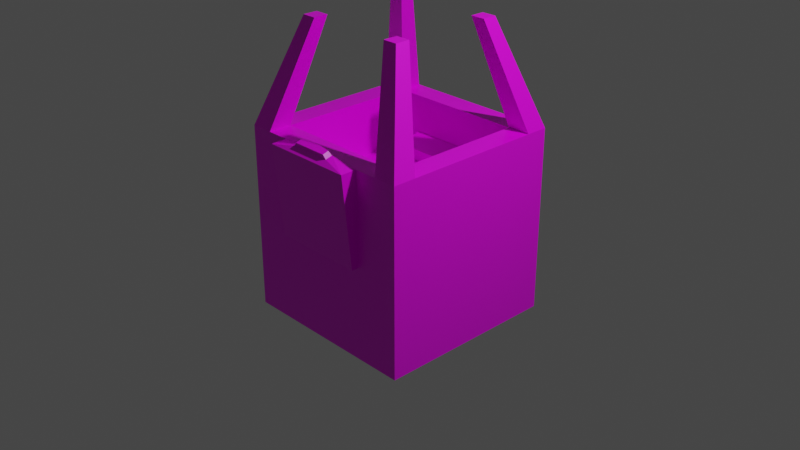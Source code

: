 # Source: sink.blend  (saved by Blender 2.82.7; exported with 4.5.12 LTS)
import bpy
from mathutils import Matrix  # noqa: F401  (used for matrix-valued properties, if any)

bpy.ops.wm.read_factory_settings(use_empty=True)
scene = bpy.context.scene
scene.name = 'Scene'

# ---- collections
col_collection = bpy.data.collections.new('Collection'); scene.collection.children.link(col_collection)

# ---- images (referenced by path relative to the original .blend; pixels are not part of the script)
import os
ASSET_DIR = os.environ.get("B2B_ASSET_DIR", "")  # directory of the original .blend (textures are referenced by path, not embedded)
HERE = os.path.dirname(os.path.abspath(__file__))  # packed textures are extracted next to this script under _unpacked/

def load_image(name, relpath, width, height, colorspace="sRGB"):
    """Load a texture the original file referenced (path relative to the .blend, or extracted next to this script)."""
    p = next((c for c in (os.path.join(HERE, relpath), os.path.join(ASSET_DIR, relpath)) if relpath and os.path.exists(c)), "")
    if p:
        img = bpy.data.images.load(p, check_existing=True)
        img.name = name
    else:  # same state as the original file: an image datablock whose file is absent (Cycles renders it pink)
        img = bpy.data.images.new(name, width, height)
        img.source = "FILE"
        img.filepath = "//" + (relpath or name)
    img.colorspace_settings.name = colorspace
    return img
img_rusted_drain_jpg = load_image('rusted_drain.jpg', 'rusted_drain.jpg', 1024, 1024, 'sRGB')

# ---- materials (node trees are filled in below, after node groups)
mat_material = bpy.data.materials.new('Material')
mat_material.alpha_threshold = 0.0
mat_material.use_transparent_shadow = False
mat_material.line_color = (0.0, 0.0, 0.0, 1.0)

# ---- material node trees
mat_material.use_nodes = True; mat_material.node_tree.nodes.clear()
_N = mat_material.node_tree.nodes; _L = mat_material.node_tree.links
n0 = _N.new('ShaderNodeOutputMaterial'); n0.name = 'Material Output'; n0.location = (300, 300)
n1 = _N.new('ShaderNodeBsdfPrincipled'); n1.name = 'Principled BSDF'; n1.location = (10, 300)
n1.distribution = 'GGX'
n1.subsurface_method = 'BURLEY'
n1.inputs[2].default_value = 0.4
n1.inputs[3].default_value = 1.45
n1.inputs[27].default_value = (0.0, 0.0, 0.0, 1.0)
n1.inputs[28].default_value = 1.0
n2 = _N.new('ShaderNodeTexImage'); n2.name = 'Image Texture'; n2.location = (-611, 228)
n2.image = img_rusted_drain_jpg
_L.new(n1.outputs[0], n0.inputs[0])
_L.new(n2.outputs[0], n1.inputs[0])
n0.is_active_output = True

# ---- world
world_world = bpy.data.worlds.new('World'); scene.world = world_world
world_world.use_nodes = True; world_world.node_tree.nodes.clear()
_N = world_world.node_tree.nodes; _L = world_world.node_tree.links
n0 = _N.new('ShaderNodeOutputWorld'); n0.name = 'World Output'; n0.location = (300, 300)
n1 = _N.new('ShaderNodeBackground'); n1.name = 'Background'; n1.location = (10, 300)
n1.inputs[0].default_value = (0.05088, 0.05088, 0.05088, 1.0)
_L.new(n1.outputs[0], n0.inputs[0])
n0.is_active_output = True
world_world.color = (0.05088, 0.05088, 0.05088)
world_world.use_sun_shadow = False
world_world.sun_shadow_jitter_overblur = 0.0

# ---- cameras
cam_camera = bpy.data.cameras.new('Camera')
cam_camera.clip_end = 100.0
cam_camera.ortho_scale = 7.314

# ---- lights
light_light = bpy.data.lights.new('Light', 'POINT')
light_light.transmission_factor = 0.0
light_light.energy = 1000.0
light_light.shadow_soft_size = 0.1
light_light.shadow_maximum_resolution = 0.006
light_light.use_absolute_resolution = True

# ---- meshes
me_cube = bpy.data.meshes.new('Cube')
me_cube.from_pydata([(1.0, 1.0, 1.0), (1.0, 1.0, -1.0), (1.0, -1.0, 1.0), (1.0, -1.0, -1.0), (-1.0, 1.0, 1.0), (-1.0, 1.0, -1.0), (-1.0, -1.0, 1.0), (-1.0, -1.0, -1.0), (0.5, -1.0, 1.0), (0.5, -1.0, 0.0), (-0.5, -1.0, 1.0), (-0.5, -1.0, 0.0), (-0.5, -1.0, -1.0), (1.0, -0.75, 1.0), (-0.5, -0.75, -1.0), (-1.0, -0.75, 1.0), (-1.0, 0.7564, 1.0), (1.0, 0.7564, 1.0), (0.75, 1.0, 1.0), (0.75, -1.0, 1.0), (0.75, -0.75, 1.0), (0.75, -0.75, -1.0), (0.75, 0.7564, 1.0), (0.75, 0.7564, -1.0), (-0.75, 1.0, -1.0), (-0.75, -1.0, 1.0), (-0.75, 1.0, 1.0), (-0.75, -0.75, -1.0), (-0.75, -0.75, 1.0), (-0.75, 0.7564, -1.0), (-0.75, 0.7564, 1.0), (0.75, -0.75, -0.4668), (0.75, 0.7564, -0.4668), (-0.75, -0.75, -0.4668), (-0.75, 0.7564, -0.4668), (0.5, 0.5, 0.4079), (-0.5, 0.5, 0.4079), (0.5, 0.7564, 0.4079), (-0.5, 0.7564, 0.4079), (0.75, -0.75, 0.4079), (0.75, 0.7564, 0.4079), (-0.75, -0.75, 0.4079), (-0.75, 0.7564, 0.4079), (0.6292, 0.6298, 2.108), (0.6292, -0.6286, 2.108), (-0.6292, 0.6298, 2.108), (-0.6292, -0.6286, 2.108), (0.6292, -0.4713, 2.108), (-0.6292, -0.4713, 2.108), (-0.6292, 0.4765, 2.108), (0.6292, 0.4765, 2.108), (0.4719, 0.6298, 2.108), (0.4719, -0.6286, 2.108), (0.4719, -0.4713, 2.108), (0.4719, 0.4765, 2.108), (-0.4719, -0.6286, 2.108), (-0.4719, 0.6298, 2.108), (-0.4719, -0.4713, 2.108), (-0.4719, 0.4765, 2.108), (0.5, -1.17, 0.9975), (0.5, -1.07, 0.002505), (-0.5, -1.17, 0.9975), (-0.5, -1.07, 0.002505), (0.5, 0.5057, 0.5255), (-0.5, 0.5057, 0.5255), (0.5, 0.7507, 0.6014), (-0.5, 0.7507, 0.6014), (0.00432, -0.9248, 1.0), (0.2246, -1.042, 1.065), (-0.2238, -1.042, 1.065), (0.2246, -1.115, 1.045), (-0.2238, -1.115, 1.045), (0.002334, -1.009, 1.074), (0.1933, -1.057, 1.104), (-0.1924, -1.057, 1.104), (0.1933, -1.12, 1.086), (-0.1924, -1.12, 1.086), (0.002108, -1.029, 1.111)], [], [(16, 30, 58, 49), (8, 67, 72, 68), (28, 41, 42, 30), (15, 28, 30, 16), (76, 75, 73, 77, 74), (1, 3, 12, 14, 21, 23, 29, 24), (41, 39, 40, 37, 35, 36, 38, 42), (12, 7, 5, 24, 29, 27, 14), (13, 2, 3, 1, 0, 17), (2, 13, 47, 44), (36, 35, 63, 64), (18, 22, 54, 51), (27, 29, 34, 33), (28, 20, 39, 41), (17, 0, 43, 50), (23, 32, 34, 29), (3, 2, 19, 8, 9, 11, 10, 25, 6, 7, 12), (66, 64, 63, 65), (14, 27, 33, 31, 21), (21, 31, 32, 23), (30, 42, 38, 37, 40, 22), (5, 4, 26, 18, 0, 1, 24), (15, 16, 4, 5, 7, 6), (32, 31, 33, 34), (11, 9, 60, 62), (22, 20, 13, 17), (26, 30, 22, 18), (57, 48, 46, 55), (56, 45, 49, 58), (43, 51, 54, 50), (47, 53, 52, 44), (30, 26, 56, 58), (25, 28, 57, 55), (19, 2, 44, 52), (4, 16, 49, 45), (0, 18, 51, 43), (15, 6, 46, 48), (22, 17, 50, 54), (20, 19, 52, 53), (13, 20, 53, 47), (26, 4, 45, 56), (28, 15, 48, 57), (6, 25, 55, 46), (10, 11, 62, 61), (9, 8, 59, 60), (20, 22, 40, 39), (38, 36, 64, 66), (35, 37, 65, 63), (38, 66, 65, 37), (59, 61, 62, 60), (8, 19, 20, 28, 25, 10, 67), (61, 59, 70, 71), (72, 69, 74, 77), (59, 8, 68, 70), (10, 61, 71, 69), (67, 10, 69, 72), (69, 71, 76, 74), (68, 72, 77, 73), (70, 68, 73, 75), (71, 70, 75, 76)])
_uv = me_cube.uv_layers.new(name='UVMap')
_uv.uv.foreach_set('vector', [0.5356, 0.9619, 0.5178, 0.9511, 0.5244, 0.7956, 0.5356, 0.8024, 0.5153, 0.3762, 0.5096, 0.3086, 0.5096, 0.3086, 0.5153, 0.3762, 0.4964, 0.2056, 0.4519, 0.2056, 0.4519, 0.0, 0.4964, 8.135e-09, 0.5178, 0.8357, 0.4989, 0.8357, 0.4989, 0.6301, 0.5178, 0.6301, 0.5281, 0.2397, 0.5281, 0.3762, 0.5153, 0.3762, 0.5096, 0.3086, 0.5153, 0.2397, 1.347e-08, 0.6975, 0.0, 0.4245, 0.113, 0.4245, 0.113, 0.4586, 0.01883, 0.4586, 0.01883, 0.6642, 0.1318, 0.6642, 0.1318, 0.6975, 0.4142, 0.6301, 0.3012, 0.6301, 0.3012, 0.4245, 0.3201, 0.4245, 0.3201, 0.4595, 0.3954, 0.4595, 0.3954, 0.4245, 0.4142, 0.4245, 0.113, 0.4245, 0.1506, 0.4245, 0.1506, 0.6975, 0.1318, 0.6975, 0.1318, 0.6642, 0.1318, 0.4586, 0.113, 0.4586, 0.3201, 0.273, 0.3012, 0.273, 0.3012, 1.627e-08, 0.4519, 1.627e-08, 0.4519, 0.273, 0.4335, 0.273, 0.3012, 0.273, 0.3201, 0.273, 0.3411, 0.4245, 0.3292, 0.4245, 0.3954, 0.4595, 0.3201, 0.4595, 0.3201, 0.4595, 0.3954, 0.4595, 0.0531, 0.8339, 0.0705, 0.8445, 0.06404, 0.9998, 0.0531, 0.9932, 0.4989, 0.6301, 0.4989, 0.8357, 0.4588, 0.8357, 0.4588, 0.6301, 0.07495, 0.9022, 0.07495, 0.6975, 0.1195, 0.6975, 0.1195, 0.9022, 0.4335, 0.273, 0.4519, 0.273, 0.424, 0.4245, 0.4124, 0.4245, 0.4186, 0.6301, 0.4588, 0.6301, 0.4588, 0.8348, 0.4186, 0.8348, 0.3012, 0.4245, 0.3012, 0.6975, 0.2824, 0.6975, 0.2636, 0.6975, 0.2636, 0.561, 0.1883, 0.561, 0.1883, 0.6975, 0.1694, 0.6975, 0.1506, 0.6975, 0.1506, 0.4245, 0.1883, 0.4245, 0.3954, 0.4245, 0.3954, 0.4595, 0.3201, 0.4595, 0.3201, 0.4245, 0.4964, 0.03412, 0.4964, 8.135e-09, 0.5366, 0.0, 0.5366, 0.2047, 0.4964, 0.2047, 0.4989, 0.6301, 0.4588, 0.6301, 0.4588, 0.4245, 0.4989, 0.4245, 0.4964, 0.4103, 0.4519, 0.4103, 0.4519, 0.3762, 0.4519, 0.2397, 0.4519, 0.2056, 0.4964, 0.2056, 0.1506, 0.0, 0.1506, 0.273, 0.1318, 0.273, 0.01883, 0.273, 3.591e-08, 0.273, 0.0, 6.508e-08, 0.1318, 1.627e-08, 0.1694, 0.1515, 0.2829, 0.1515, 0.3012, 0.1515, 0.3012, 0.4245, 0.1506, 0.4245, 0.1506, 0.1515, 0.3012, 0.8357, 0.3012, 0.6301, 0.4142, 0.6301, 0.4142, 0.8357, 0.4442, 0.9713, 0.4442, 0.8348, 0.4495, 0.8348, 0.4495, 0.9713, 0.5178, 0.4245, 0.5178, 0.6301, 0.4989, 0.6301, 0.4989, 0.4245, 0.5361, 0.6292, 0.5178, 0.6292, 0.5178, 0.4245, 0.5361, 0.4245, 0.3131, 0.8357, 0.3249, 0.8357, 0.3249, 0.8572, 0.3131, 0.8572, 0.348, 0.8357, 0.348, 0.8572, 0.3365, 0.8572, 0.3365, 0.8357, 0.3365, 0.8357, 0.3365, 0.8572, 0.3249, 0.8572, 0.3249, 0.8357, 0.3012, 0.8357, 0.3131, 0.8357, 0.3131, 0.8572, 0.3012, 0.8572, 0.0357, 0.8445, 0.0531, 0.8339, 0.0531, 0.9932, 0.04215, 0.9998, 0.1365, 0.8648, 0.1195, 0.8501, 0.1365, 0.6975, 0.1472, 0.7067, 0.2824, 0.6975, 0.3012, 0.6975, 0.2733, 0.8485, 0.2615, 0.8485, 0.3012, 0.1515, 0.2829, 0.1515, 0.2618, 0.0, 0.2734, 0.0, 3.591e-08, 0.273, 0.01883, 0.273, 0.03977, 0.4245, 0.02792, 0.4245, 0.1694, 0.1515, 0.1506, 0.1515, 0.1786, 0.0, 0.1904, 0.0, 0.5178, 0.64, 0.5356, 0.6292, 0.5356, 0.7887, 0.5244, 0.7956, 0.5281, 0.2165, 0.5459, 0.2056, 0.5459, 0.3649, 0.5347, 0.3717, 0.0357, 1.0, 0.01785, 0.9892, 0.02447, 0.8339, 0.0357, 0.8408, 0.1318, 0.273, 0.1506, 0.273, 0.1227, 0.4245, 0.1108, 0.4245, 0.0, 0.8448, 0.01785, 0.8339, 0.01785, 0.9932, 0.006619, 1.0, 0.1506, 0.6975, 0.1694, 0.6975, 0.1904, 0.8485, 0.1785, 0.8485, 0.4442, 0.8348, 0.4442, 0.9713, 0.439, 0.971, 0.4314, 0.8352, 0.4314, 0.8348, 0.4314, 0.9713, 0.4186, 0.971, 0.4262, 0.8352, 0.4142, 0.6301, 0.4142, 0.4245, 0.4588, 0.4245, 0.4588, 0.6301, 0.3954, 0.4245, 0.3954, 0.4595, 0.3954, 0.4595, 0.3954, 0.4245, 0.3201, 0.4595, 0.3201, 0.4245, 0.3201, 0.4245, 0.3201, 0.4595, 0.4519, 0.3762, 0.4519, 0.3762, 0.4519, 0.2397, 0.4519, 0.2397, 0.07495, 0.6975, 0.07495, 0.8339, 1.227e-08, 0.8339, 0.0, 0.6975, 0.5153, 0.3762, 0.5153, 0.4103, 0.4964, 0.4103, 0.4964, 0.2056, 0.5153, 0.2056, 0.5153, 0.2397, 0.5096, 0.3086, 0.07495, 0.8339, 0.07495, 0.6975, 0.07495, 0.6975, 0.07495, 0.8339, 0.5096, 0.3086, 0.5153, 0.2397, 0.5153, 0.2397, 0.5096, 0.3086, 0.4186, 0.971, 0.4314, 0.9713, 0.4314, 0.9713, 0.4186, 0.971, 0.4442, 0.8348, 0.4314, 0.8352, 0.4314, 0.8352, 0.4442, 0.8348, 0.5096, 0.3086, 0.5153, 0.2397, 0.5153, 0.2397, 0.5096, 0.3086, 0.4442, 0.8348, 0.4314, 0.8352, 0.4314, 0.8352, 0.4442, 0.8348, 0.5153, 0.3762, 0.5096, 0.3086, 0.5096, 0.3086, 0.5153, 0.3762, 0.4186, 0.971, 0.4314, 0.9713, 0.4314, 0.9713, 0.4186, 0.971, 0.07495, 0.8339, 0.07495, 0.6975, 0.07495, 0.6975, 0.07495, 0.8339])
me_cube.materials.append(mat_material)
me_cube.use_remesh_preserve_volume = False
me_cube.use_remesh_preserve_attributes = False
me_cube.use_mirror_vertex_groups = False
me_cube.update()

# ---- objects
ob_cube = bpy.data.objects.new('Cube', me_cube)
ob_light = bpy.data.objects.new('Light', light_light)
ob_camera = bpy.data.objects.new('Camera', cam_camera)

# ---- transforms, parenting, visibility, modifiers, constraints
ob_cube.location = (0.0, 0.0, 0.0)
ob_cube.lock_rotations_4d = False
ob_cube.empty_display_type = 'ARROWS'
ob_cube.lineart.crease_threshold = 0.0
ob_light.location = (4.076, 1.005, 5.904)
ob_light.rotation_euler = (0.6503, 0.05522, 1.866)
ob_light.lock_rotations_4d = False
ob_light.empty_display_type = 'ARROWS'
ob_light.color = (0.0, 0.0, 0.0, 0.0)
ob_light.lineart.crease_threshold = 0.0
ob_camera.location = (7.359, -6.926, 4.958)
ob_camera.rotation_euler = (1.109, 0.0, 0.8149)
ob_camera.lock_rotations_4d = False
ob_camera.empty_display_type = 'ARROWS'
ob_camera.color = (0.0, 0.0, 0.0, 0.0)
ob_camera.display_type = 'WIRE'
ob_camera.lineart.crease_threshold = 0.0

# ---- collection membership
col_collection.objects.link(ob_cube)
col_collection.objects.link(ob_light)
col_collection.objects.link(ob_camera)

# ---- scene / render settings (as saved in the file)
scene.camera = ob_camera
scene.frame_start = 1; scene.frame_end = 250; scene.frame_set(95)
scene.render.engine = 'BLENDER_EEVEE_NEXT'
scene.cycles.use_denoising = False
scene.cycles.samples = 128
scene.cycles.sampling_pattern = 'TABULATED_SOBOL'
scene.cycles.use_adaptive_sampling = False
scene.cycles.use_light_tree = False
scene.view_settings.view_transform = 'Filmic'
bpy.context.view_layer.update()
